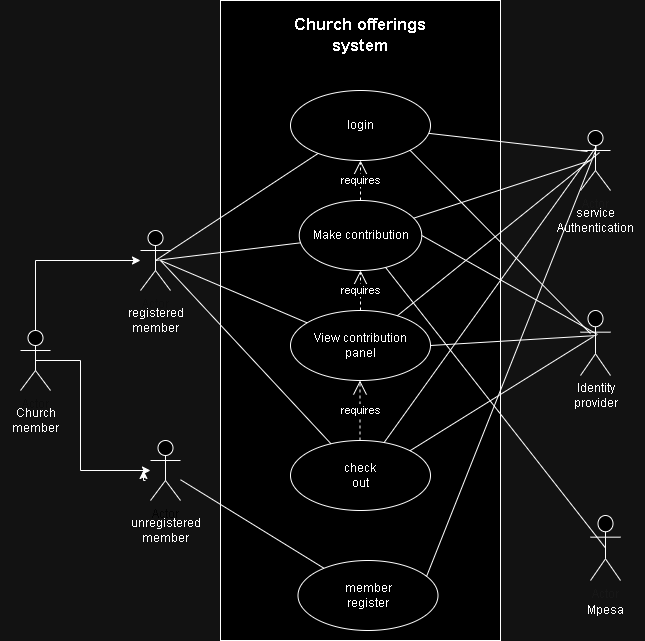

The diagram above was exported from draw.io. Its source (the exported page's mxGraphModel, read from the mxfile embedded in the PNG):
<mxGraphModel dx="1434" dy="784" grid="1" gridSize="10" guides="1" tooltips="1" connect="1" arrows="1" fold="1" page="1" pageScale="1" pageWidth="850" pageHeight="1100" math="0" shadow="0">
  <root>
    <mxCell id="0" />
    <mxCell id="1" parent="0" />
    <mxCell id="l3l-Fg9xVMNI7LwnOsHm-18" value="" style="whiteSpace=wrap;html=1;verticalAlign=top;" vertex="1" parent="1">
      <mxGeometry x="280" y="60" width="280" height="640" as="geometry" />
    </mxCell>
    <mxCell id="l3l-Fg9xVMNI7LwnOsHm-28" style="edgeStyle=orthogonalEdgeStyle;rounded=0;orthogonalLoop=1;jettySize=auto;html=1;exitX=0.75;exitY=0.1;exitDx=0;exitDy=0;exitPerimeter=0;" edge="1" parent="1" source="l3l-Fg9xVMNI7LwnOsHm-3" target="l3l-Fg9xVMNI7LwnOsHm-29">
      <mxGeometry relative="1" as="geometry">
        <mxPoint x="150" y="320" as="targetPoint" />
        <Array as="points">
          <mxPoint x="95" y="396" />
          <mxPoint x="95" y="320" />
        </Array>
      </mxGeometry>
    </mxCell>
    <mxCell id="l3l-Fg9xVMNI7LwnOsHm-48" style="edgeStyle=orthogonalEdgeStyle;rounded=0;orthogonalLoop=1;jettySize=auto;html=1;exitX=0.5;exitY=0.5;exitDx=0;exitDy=0;exitPerimeter=0;" edge="1" parent="1" source="l3l-Fg9xVMNI7LwnOsHm-3" target="l3l-Fg9xVMNI7LwnOsHm-27">
      <mxGeometry relative="1" as="geometry">
        <Array as="points">
          <mxPoint x="140" y="420" />
          <mxPoint x="140" y="530" />
        </Array>
      </mxGeometry>
    </mxCell>
    <mxCell id="l3l-Fg9xVMNI7LwnOsHm-3" value="Actor" style="shape=umlActor;verticalLabelPosition=bottom;verticalAlign=top;html=1;fontColor=#F2F2F2;" vertex="1" parent="1">
      <mxGeometry x="80" y="390" width="30" height="60" as="geometry" />
    </mxCell>
    <mxCell id="l3l-Fg9xVMNI7LwnOsHm-8" value="View contribution&lt;br&gt;panel" style="ellipse;whiteSpace=wrap;html=1;" vertex="1" parent="1">
      <mxGeometry x="350" y="370" width="140" height="70" as="geometry" />
    </mxCell>
    <mxCell id="l3l-Fg9xVMNI7LwnOsHm-9" value="Make contribution" style="ellipse;whiteSpace=wrap;html=1;" vertex="1" parent="1">
      <mxGeometry x="358.75" y="260" width="122.5" height="70" as="geometry" />
    </mxCell>
    <mxCell id="l3l-Fg9xVMNI7LwnOsHm-11" value="check&lt;br&gt;out" style="ellipse;whiteSpace=wrap;html=1;" vertex="1" parent="1">
      <mxGeometry x="350" y="500" width="140" height="70" as="geometry" />
    </mxCell>
    <mxCell id="l3l-Fg9xVMNI7LwnOsHm-12" value="member&lt;br&gt;register" style="ellipse;whiteSpace=wrap;html=1;" vertex="1" parent="1">
      <mxGeometry x="357.5" y="620" width="140" height="70" as="geometry" />
    </mxCell>
    <mxCell id="l3l-Fg9xVMNI7LwnOsHm-13" value="Actor" style="shape=umlActor;verticalLabelPosition=bottom;verticalAlign=top;html=1;fontColor=#E8E8E8;" vertex="1" parent="1">
      <mxGeometry x="640" y="190" width="30" height="60" as="geometry" />
    </mxCell>
    <mxCell id="l3l-Fg9xVMNI7LwnOsHm-15" value="Actor" style="shape=umlActor;verticalLabelPosition=bottom;verticalAlign=top;html=1;fontColor=#E8E8E8;" vertex="1" parent="1">
      <mxGeometry x="650" y="575" width="30" height="65" as="geometry" />
    </mxCell>
    <mxCell id="l3l-Fg9xVMNI7LwnOsHm-26" style="edgeStyle=orthogonalEdgeStyle;rounded=0;orthogonalLoop=1;jettySize=auto;html=1;exitX=0.5;exitY=0.5;exitDx=0;exitDy=0;exitPerimeter=0;entryX=0.433;entryY=0.333;entryDx=0;entryDy=0;entryPerimeter=0;" edge="1" parent="1">
      <mxGeometry relative="1" as="geometry">
        <mxPoint x="202.99" y="529.98" as="targetPoint" />
        <mxPoint x="205" y="540" as="sourcePoint" />
      </mxGeometry>
    </mxCell>
    <mxCell id="l3l-Fg9xVMNI7LwnOsHm-27" value="Actor" style="shape=umlActor;verticalLabelPosition=bottom;verticalAlign=top;html=1;fontColor=#FAFAFA;" vertex="1" parent="1">
      <mxGeometry x="210" y="500" width="30" height="60" as="geometry" />
    </mxCell>
    <mxCell id="l3l-Fg9xVMNI7LwnOsHm-29" value="Actor" style="shape=umlActor;verticalLabelPosition=bottom;verticalAlign=top;html=1;labelBorderColor=none;fontColor=#F0F0F0;" vertex="1" parent="1">
      <mxGeometry x="200" y="290" width="30" height="60" as="geometry" />
    </mxCell>
    <mxCell id="l3l-Fg9xVMNI7LwnOsHm-37" value="requires" style="endArrow=open;endSize=12;dashed=1;html=1;rounded=0;" edge="1" parent="1" source="l3l-Fg9xVMNI7LwnOsHm-8" target="l3l-Fg9xVMNI7LwnOsHm-9">
      <mxGeometry width="160" relative="1" as="geometry">
        <mxPoint x="280" y="490" as="sourcePoint" />
        <mxPoint x="440" y="490" as="targetPoint" />
      </mxGeometry>
    </mxCell>
    <mxCell id="l3l-Fg9xVMNI7LwnOsHm-38" value="requires" style="endArrow=open;endSize=12;dashed=1;html=1;rounded=0;entryX=0.5;entryY=1;entryDx=0;entryDy=0;exitX=0.5;exitY=0;exitDx=0;exitDy=0;" edge="1" parent="1" source="l3l-Fg9xVMNI7LwnOsHm-9" target="l3l-Fg9xVMNI7LwnOsHm-65">
      <mxGeometry width="160" relative="1" as="geometry">
        <mxPoint x="420" y="260" as="sourcePoint" />
        <mxPoint x="419.5" y="220" as="targetPoint" />
      </mxGeometry>
    </mxCell>
    <mxCell id="l3l-Fg9xVMNI7LwnOsHm-40" value="requires" style="endArrow=open;endSize=12;dashed=1;html=1;rounded=0;" edge="1" parent="1">
      <mxGeometry width="160" relative="1" as="geometry">
        <mxPoint x="419.5" y="500" as="sourcePoint" />
        <mxPoint x="419.5" y="440" as="targetPoint" />
      </mxGeometry>
    </mxCell>
    <mxCell id="l3l-Fg9xVMNI7LwnOsHm-45" value="unregistered&lt;br&gt;member" style="text;html=1;align=center;verticalAlign=middle;resizable=0;points=[];autosize=1;strokeColor=none;fillColor=none;fontColor=default;" vertex="1" parent="1">
      <mxGeometry x="180" y="570" width="90" height="40" as="geometry" />
    </mxCell>
    <mxCell id="l3l-Fg9xVMNI7LwnOsHm-46" value="registered&lt;br&gt;member" style="text;html=1;align=center;verticalAlign=middle;resizable=0;points=[];autosize=1;strokeColor=none;fillColor=none;fontColor=default;" vertex="1" parent="1">
      <mxGeometry x="175" y="360" width="80" height="40" as="geometry" />
    </mxCell>
    <mxCell id="l3l-Fg9xVMNI7LwnOsHm-47" value="Church&lt;br&gt;member" style="text;html=1;align=center;verticalAlign=middle;resizable=0;points=[];autosize=1;strokeColor=none;fillColor=none;fontColor=default;" vertex="1" parent="1">
      <mxGeometry x="60" y="460" width="70" height="40" as="geometry" />
    </mxCell>
    <mxCell id="l3l-Fg9xVMNI7LwnOsHm-51" value="service&lt;br&gt;Authentication" style="text;html=1;align=center;verticalAlign=middle;resizable=0;points=[];autosize=1;strokeColor=none;fillColor=none;fontColor=default;" vertex="1" parent="1">
      <mxGeometry x="605" y="260" width="100" height="40" as="geometry" />
    </mxCell>
    <mxCell id="l3l-Fg9xVMNI7LwnOsHm-52" value="Mpesa" style="text;html=1;align=center;verticalAlign=middle;resizable=0;points=[];autosize=1;strokeColor=none;fillColor=none;fontColor=default;" vertex="1" parent="1">
      <mxGeometry x="635" y="655" width="60" height="30" as="geometry" />
    </mxCell>
    <mxCell id="l3l-Fg9xVMNI7LwnOsHm-53" value="Actor" style="shape=umlActor;verticalLabelPosition=bottom;verticalAlign=top;html=1;fontColor=#E8E8E8;" vertex="1" parent="1">
      <mxGeometry x="640" y="370" width="30" height="65" as="geometry" />
    </mxCell>
    <mxCell id="l3l-Fg9xVMNI7LwnOsHm-54" value="Identity&lt;br&gt;provider" style="text;html=1;align=center;verticalAlign=middle;resizable=0;points=[];autosize=1;strokeColor=none;fillColor=none;fontColor=default;" vertex="1" parent="1">
      <mxGeometry x="620" y="435" width="70" height="40" as="geometry" />
    </mxCell>
    <mxCell id="l3l-Fg9xVMNI7LwnOsHm-55" value="" style="endArrow=none;html=1;rounded=0;exitX=0.5;exitY=0.5;exitDx=0;exitDy=0;exitPerimeter=0;" edge="1" parent="1" source="l3l-Fg9xVMNI7LwnOsHm-29" target="l3l-Fg9xVMNI7LwnOsHm-9">
      <mxGeometry width="50" height="50" relative="1" as="geometry">
        <mxPoint x="230" y="330" as="sourcePoint" />
        <mxPoint x="280" y="280" as="targetPoint" />
      </mxGeometry>
    </mxCell>
    <mxCell id="l3l-Fg9xVMNI7LwnOsHm-56" value="" style="endArrow=none;html=1;rounded=0;" edge="1" parent="1" target="l3l-Fg9xVMNI7LwnOsHm-8">
      <mxGeometry width="50" height="50" relative="1" as="geometry">
        <mxPoint x="220" y="320" as="sourcePoint" />
        <mxPoint x="373" y="298" as="targetPoint" />
      </mxGeometry>
    </mxCell>
    <mxCell id="l3l-Fg9xVMNI7LwnOsHm-57" value="" style="endArrow=none;html=1;rounded=0;" edge="1" parent="1" target="l3l-Fg9xVMNI7LwnOsHm-11">
      <mxGeometry width="50" height="50" relative="1" as="geometry">
        <mxPoint x="220" y="320" as="sourcePoint" />
        <mxPoint x="383" y="308" as="targetPoint" />
      </mxGeometry>
    </mxCell>
    <mxCell id="l3l-Fg9xVMNI7LwnOsHm-58" value="" style="endArrow=none;html=1;rounded=0;exitX=0.5;exitY=0.5;exitDx=0;exitDy=0;exitPerimeter=0;" edge="1" parent="1" source="l3l-Fg9xVMNI7LwnOsHm-15" target="l3l-Fg9xVMNI7LwnOsHm-9">
      <mxGeometry width="50" height="50" relative="1" as="geometry">
        <mxPoint x="620" y="551" as="sourcePoint" />
        <mxPoint x="768" y="519" as="targetPoint" />
      </mxGeometry>
    </mxCell>
    <mxCell id="l3l-Fg9xVMNI7LwnOsHm-60" value="" style="endArrow=none;html=1;rounded=0;" edge="1" parent="1" source="l3l-Fg9xVMNI7LwnOsHm-27" target="l3l-Fg9xVMNI7LwnOsHm-12">
      <mxGeometry width="50" height="50" relative="1" as="geometry">
        <mxPoint x="230" y="620" as="sourcePoint" />
        <mxPoint x="378" y="588" as="targetPoint" />
      </mxGeometry>
    </mxCell>
    <mxCell id="l3l-Fg9xVMNI7LwnOsHm-61" value="" style="endArrow=none;html=1;rounded=0;exitX=0.918;exitY=0.229;exitDx=0;exitDy=0;exitPerimeter=0;entryX=0.533;entryY=0.3;entryDx=0;entryDy=0;entryPerimeter=0;" edge="1" parent="1" source="l3l-Fg9xVMNI7LwnOsHm-12" target="l3l-Fg9xVMNI7LwnOsHm-13">
      <mxGeometry width="50" height="50" relative="1" as="geometry">
        <mxPoint x="275" y="380" as="sourcePoint" />
        <mxPoint x="650" y="220" as="targetPoint" />
      </mxGeometry>
    </mxCell>
    <mxCell id="l3l-Fg9xVMNI7LwnOsHm-62" value="" style="endArrow=none;html=1;rounded=0;entryX=0.633;entryY=0.367;entryDx=0;entryDy=0;entryPerimeter=0;" edge="1" parent="1" source="l3l-Fg9xVMNI7LwnOsHm-8" target="l3l-Fg9xVMNI7LwnOsHm-13">
      <mxGeometry width="50" height="50" relative="1" as="geometry">
        <mxPoint x="285" y="390" as="sourcePoint" />
        <mxPoint x="433" y="358" as="targetPoint" />
      </mxGeometry>
    </mxCell>
    <mxCell id="l3l-Fg9xVMNI7LwnOsHm-63" value="" style="endArrow=none;html=1;rounded=0;entryX=0.533;entryY=0.267;entryDx=0;entryDy=0;entryPerimeter=0;" edge="1" parent="1" source="l3l-Fg9xVMNI7LwnOsHm-11" target="l3l-Fg9xVMNI7LwnOsHm-13">
      <mxGeometry width="50" height="50" relative="1" as="geometry">
        <mxPoint x="295" y="400" as="sourcePoint" />
        <mxPoint x="660" y="220" as="targetPoint" />
      </mxGeometry>
    </mxCell>
    <mxCell id="l3l-Fg9xVMNI7LwnOsHm-64" value="" style="endArrow=none;html=1;rounded=0;" edge="1" parent="1" source="l3l-Fg9xVMNI7LwnOsHm-9">
      <mxGeometry width="50" height="50" relative="1" as="geometry">
        <mxPoint x="305" y="410" as="sourcePoint" />
        <mxPoint x="650" y="220" as="targetPoint" />
      </mxGeometry>
    </mxCell>
    <mxCell id="l3l-Fg9xVMNI7LwnOsHm-65" value="login" style="ellipse;whiteSpace=wrap;html=1;" vertex="1" parent="1">
      <mxGeometry x="350" y="150" width="140" height="70" as="geometry" />
    </mxCell>
    <mxCell id="l3l-Fg9xVMNI7LwnOsHm-66" value="" style="endArrow=none;html=1;rounded=0;exitX=0.5;exitY=0.5;exitDx=0;exitDy=0;exitPerimeter=0;" edge="1" parent="1" source="l3l-Fg9xVMNI7LwnOsHm-29" target="l3l-Fg9xVMNI7LwnOsHm-65">
      <mxGeometry width="50" height="50" relative="1" as="geometry">
        <mxPoint x="225" y="330" as="sourcePoint" />
        <mxPoint x="370" y="312" as="targetPoint" />
      </mxGeometry>
    </mxCell>
    <mxCell id="l3l-Fg9xVMNI7LwnOsHm-67" value="" style="endArrow=none;html=1;rounded=0;entryX=0.233;entryY=0.35;entryDx=0;entryDy=0;entryPerimeter=0;" edge="1" parent="1" source="l3l-Fg9xVMNI7LwnOsHm-65" target="l3l-Fg9xVMNI7LwnOsHm-13">
      <mxGeometry width="50" height="50" relative="1" as="geometry">
        <mxPoint x="235" y="340" as="sourcePoint" />
        <mxPoint x="380" y="322" as="targetPoint" />
      </mxGeometry>
    </mxCell>
    <mxCell id="l3l-Fg9xVMNI7LwnOsHm-69" value="" style="endArrow=none;html=1;rounded=0;exitX=1;exitY=1;exitDx=0;exitDy=0;entryX=0.333;entryY=0.354;entryDx=0;entryDy=0;entryPerimeter=0;" edge="1" parent="1" source="l3l-Fg9xVMNI7LwnOsHm-65" target="l3l-Fg9xVMNI7LwnOsHm-53">
      <mxGeometry width="50" height="50" relative="1" as="geometry">
        <mxPoint x="496" y="646" as="sourcePoint" />
        <mxPoint x="666" y="218" as="targetPoint" />
      </mxGeometry>
    </mxCell>
    <mxCell id="l3l-Fg9xVMNI7LwnOsHm-70" value="" style="endArrow=none;html=1;rounded=0;exitX=1;exitY=0;exitDx=0;exitDy=0;entryX=0.433;entryY=0.4;entryDx=0;entryDy=0;entryPerimeter=0;" edge="1" parent="1" source="l3l-Fg9xVMNI7LwnOsHm-11" target="l3l-Fg9xVMNI7LwnOsHm-53">
      <mxGeometry width="50" height="50" relative="1" as="geometry">
        <mxPoint x="506" y="656" as="sourcePoint" />
        <mxPoint x="676" y="228" as="targetPoint" />
      </mxGeometry>
    </mxCell>
    <mxCell id="l3l-Fg9xVMNI7LwnOsHm-71" value="" style="endArrow=none;html=1;rounded=0;exitX=1;exitY=0.5;exitDx=0;exitDy=0;entryX=0.533;entryY=0.385;entryDx=0;entryDy=0;entryPerimeter=0;" edge="1" parent="1" source="l3l-Fg9xVMNI7LwnOsHm-8" target="l3l-Fg9xVMNI7LwnOsHm-53">
      <mxGeometry width="50" height="50" relative="1" as="geometry">
        <mxPoint x="516" y="666" as="sourcePoint" />
        <mxPoint x="686" y="238" as="targetPoint" />
      </mxGeometry>
    </mxCell>
    <mxCell id="l3l-Fg9xVMNI7LwnOsHm-72" value="" style="endArrow=none;html=1;rounded=0;entryX=0.567;entryY=0.369;entryDx=0;entryDy=0;entryPerimeter=0;exitX=1;exitY=0.5;exitDx=0;exitDy=0;" edge="1" parent="1" source="l3l-Fg9xVMNI7LwnOsHm-9" target="l3l-Fg9xVMNI7LwnOsHm-53">
      <mxGeometry width="50" height="50" relative="1" as="geometry">
        <mxPoint x="490" y="300" as="sourcePoint" />
        <mxPoint x="696" y="248" as="targetPoint" />
      </mxGeometry>
    </mxCell>
    <mxCell id="l3l-Fg9xVMNI7LwnOsHm-73" value="&lt;font style=&quot;font-size: 17px;&quot;&gt;&lt;b&gt;Church offerings system&lt;/b&gt;&lt;/font&gt;" style="text;html=1;align=center;verticalAlign=middle;whiteSpace=wrap;rounded=0;" vertex="1" parent="1">
      <mxGeometry x="350" y="80" width="140" height="30" as="geometry" />
    </mxCell>
  </root>
</mxGraphModel>